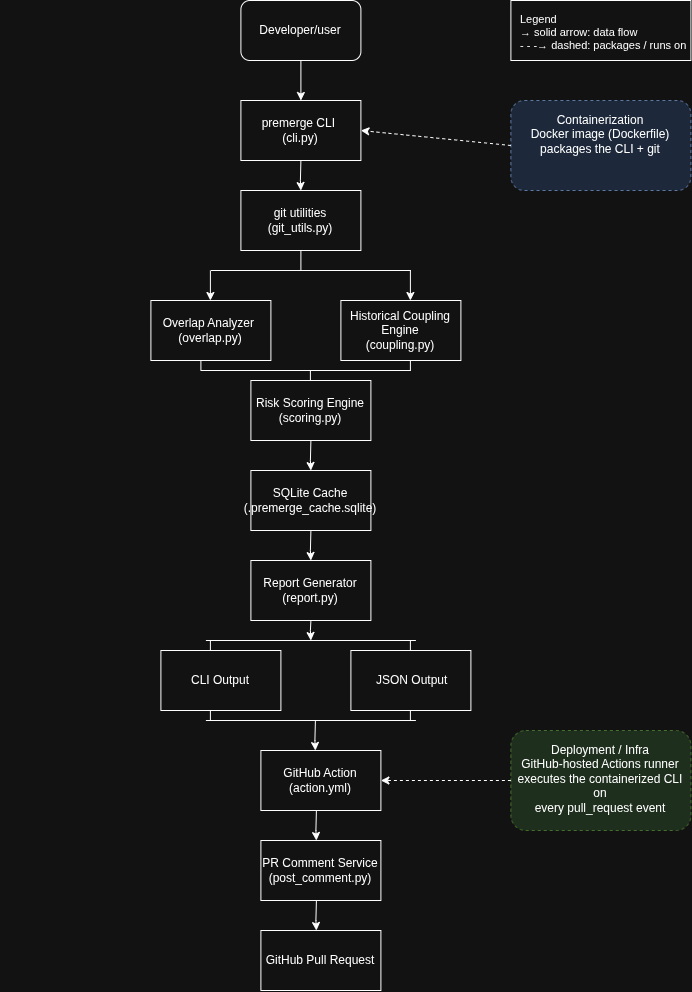

The diagram above was exported from draw.io. Its source (the exported page's mxGraphModel, read from the mxfile embedded in the PNG):
<mxGraphModel dx="1768" dy="996" grid="1" gridSize="10" guides="1" tooltips="1" connect="1" arrows="1" fold="1" page="1" pageScale="1" pageWidth="850" pageHeight="1100" math="0" shadow="0">
  <root>
    <mxCell id="0" />
    <mxCell id="1" parent="0" />
    <mxCell id="2BGkRZXKWqVze8DegNYn-16" edge="1" parent="1" source="2BGkRZXKWqVze8DegNYn-1" style="edgeStyle=orthogonalEdgeStyle;rounded=0;orthogonalLoop=1;jettySize=auto;html=1;exitX=0.5;exitY=1;exitDx=0;exitDy=0;entryX=0.5;entryY=0;entryDx=0;entryDy=0;" target="2BGkRZXKWqVze8DegNYn-2">
      <mxGeometry relative="1" as="geometry" />
    </mxCell>
    <mxCell id="2BGkRZXKWqVze8DegNYn-1" parent="1" style="rounded=1;whiteSpace=wrap;html=1;" value="Developer/user" vertex="1">
      <mxGeometry height="60" width="120" x="350" y="40" as="geometry" />
    </mxCell>
    <mxCell id="2BGkRZXKWqVze8DegNYn-2" parent="1" style="rounded=0;whiteSpace=wrap;html=1;" value="premerge CLI&amp;nbsp;&lt;br&gt;(cli.py)" vertex="1">
      <mxGeometry height="60" width="120" x="350" y="140" as="geometry" />
    </mxCell>
    <mxCell id="2BGkRZXKWqVze8DegNYn-3" parent="1" style="rounded=0;whiteSpace=wrap;html=1;" value="git utilities&lt;br&gt;(git_utils.py)" vertex="1">
      <mxGeometry height="60" width="120" x="350" y="230" as="geometry" />
    </mxCell>
    <mxCell id="2BGkRZXKWqVze8DegNYn-4" parent="1" style="rounded=0;whiteSpace=wrap;html=1;" value="GitHub Action&lt;br/&gt;(action.yml)" vertex="1">
      <mxGeometry height="60" width="120" x="370" y="790" as="geometry" />
    </mxCell>
    <mxCell id="2BGkRZXKWqVze8DegNYn-5" parent="1" style="rounded=0;whiteSpace=wrap;html=1;" value="Overlap Analyzer&amp;nbsp; (overlap.py)" vertex="1">
      <mxGeometry height="60" width="120" x="260" y="340" as="geometry" />
    </mxCell>
    <mxCell id="2BGkRZXKWqVze8DegNYn-6" parent="1" style="rounded=0;whiteSpace=wrap;html=1;" value="Risk Scoring Engine&lt;br&gt;(scoring.py)" vertex="1">
      <mxGeometry height="60" width="120" x="360" y="420" as="geometry" />
    </mxCell>
    <mxCell id="2BGkRZXKWqVze8DegNYn-7" parent="1" style="rounded=0;whiteSpace=wrap;html=1;" value="Historical Coupling Engine&lt;br&gt;(coupling.py)" vertex="1">
      <mxGeometry height="60" width="120" x="450" y="340" as="geometry" />
    </mxCell>
    <mxCell id="2BGkRZXKWqVze8DegNYn-8" parent="1" style="rounded=0;whiteSpace=wrap;html=1;" value="SQLite Cache&lt;br&gt;(.premerge_cache.sqlite)" vertex="1">
      <mxGeometry height="60" width="120" x="360" y="510" as="geometry" />
    </mxCell>
    <mxCell id="2BGkRZXKWqVze8DegNYn-9" parent="1" style="rounded=0;whiteSpace=wrap;html=1;" value="Report Generator&lt;br/&gt;(report.py)" vertex="1">
      <mxGeometry height="60" width="120" x="360" y="600" as="geometry" />
    </mxCell>
    <mxCell id="2BGkRZXKWqVze8DegNYn-10" parent="1" style="rounded=0;whiteSpace=wrap;html=1;" value="&amp;nbsp;CLI Output&amp;nbsp;" vertex="1">
      <mxGeometry height="60" width="120" x="270" y="690" as="geometry" />
    </mxCell>
    <mxCell id="2BGkRZXKWqVze8DegNYn-11" parent="1" style="rounded=0;whiteSpace=wrap;html=1;" value="&amp;nbsp;JSON Output" vertex="1">
      <mxGeometry height="60" width="120" x="460" y="690" as="geometry" />
    </mxCell>
    <mxCell id="2BGkRZXKWqVze8DegNYn-12" parent="1" style="rounded=0;whiteSpace=wrap;html=1;" value="PR Comment Service&lt;br/&gt;(post_comment.py)" vertex="1">
      <mxGeometry height="60" width="120" x="370" y="880" as="geometry" />
    </mxCell>
    <mxCell id="2BGkRZXKWqVze8DegNYn-13" parent="1" style="rounded=0;whiteSpace=wrap;html=1;" value="GitHub Pull Request" vertex="1">
      <mxGeometry height="60" width="120" x="370" y="970" as="geometry" />
    </mxCell>
    <mxCell id="pm-container-40" parent="1" style="rounded=1;dashed=1;whiteSpace=wrap;html=1;fillColor=#dae8fc;strokeColor=#6c8ebf;verticalAlign=top;spacingTop=6;" value="Containerization&lt;br&gt;Docker image (Dockerfile)&lt;br&gt;packages the CLI + git" vertex="1">
      <mxGeometry height="90" width="180" x="620" y="140" as="geometry" />
    </mxCell>
    <mxCell id="pm-deploy-41" parent="1" style="rounded=1;dashed=1;whiteSpace=wrap;html=1;fillColor=#d5e8d4;strokeColor=#82b366;verticalAlign=top;spacingTop=6;" value="Deployment / Infra&lt;br&gt;GitHub-hosted Actions runner&lt;br&gt;executes the containerized CLI on&lt;br&gt;every pull_request event" vertex="1">
      <mxGeometry height="100" width="180" x="620" y="770" as="geometry" />
    </mxCell>
    <mxCell id="pm-legend-42" parent="1" style="rounded=0;whiteSpace=wrap;html=1;align=left;verticalAlign=top;spacingLeft=8;spacingTop=6;fontSize=11;" value="Legend&lt;br&gt;&amp;#8594; solid arrow: data flow&lt;br&gt;- - -&amp;#8594; dashed: packages / runs on" vertex="1">
      <mxGeometry height="60" width="180" x="620" y="40" as="geometry" />
    </mxCell>
    <mxCell id="pm-edge-43" edge="1" parent="1" source="pm-container-40" style="endArrow=classic;dashed=1;html=1;rounded=0;exitX=0;exitY=0.5;exitDx=0;exitDy=0;entryX=1;entryY=0.5;entryDx=0;entryDy=0;" target="2BGkRZXKWqVze8DegNYn-2">
      <mxGeometry relative="1" as="geometry" />
    </mxCell>
    <mxCell id="pm-edge-44" edge="1" parent="1" source="pm-deploy-41" style="endArrow=classic;dashed=1;html=1;rounded=0;exitX=0;exitY=0.5;exitDx=0;exitDy=0;entryX=1;entryY=0.5;entryDx=0;entryDy=0;" target="2BGkRZXKWqVze8DegNYn-4">
      <mxGeometry relative="1" as="geometry" />
    </mxCell>
    <mxCell id="2BGkRZXKWqVze8DegNYn-15" edge="1" parent="1" source="2BGkRZXKWqVze8DegNYn-2" style="endArrow=classic;html=1;rounded=0;entryX=0.5;entryY=0;entryDx=0;entryDy=0;exitX=0.5;exitY=1;exitDx=0;exitDy=0;" target="2BGkRZXKWqVze8DegNYn-3" value="">
      <mxGeometry height="50" relative="1" width="50" as="geometry">
        <Array as="points">
          <mxPoint x="409.5" y="220" />
        </Array>
        <mxPoint x="409.5" y="190" as="sourcePoint" />
        <mxPoint x="409.5" y="250" as="targetPoint" />
      </mxGeometry>
    </mxCell>
    <mxCell id="2BGkRZXKWqVze8DegNYn-18" edge="1" parent="1" style="endArrow=classic;html=1;rounded=0;" value="">
      <mxGeometry height="50" relative="1" width="50" as="geometry">
        <Array as="points" />
        <mxPoint x="319.5" y="310" as="sourcePoint" />
        <mxPoint x="319.5" y="340" as="targetPoint" />
      </mxGeometry>
    </mxCell>
    <mxCell id="2BGkRZXKWqVze8DegNYn-19" edge="1" parent="1" style="endArrow=classic;html=1;rounded=0;" value="">
      <mxGeometry height="50" relative="1" width="50" as="geometry">
        <Array as="points" />
        <mxPoint x="519.5" y="310" as="sourcePoint" />
        <mxPoint x="519.5" y="340" as="targetPoint" />
      </mxGeometry>
    </mxCell>
    <mxCell id="2BGkRZXKWqVze8DegNYn-20" edge="1" parent="1" style="endArrow=none;html=1;rounded=0;" value="">
      <mxGeometry height="50" relative="1" width="50" as="geometry">
        <mxPoint x="410" y="310" as="sourcePoint" />
        <mxPoint x="410" y="290" as="targetPoint" />
      </mxGeometry>
    </mxCell>
    <mxCell id="2BGkRZXKWqVze8DegNYn-22" edge="1" parent="1" style="endArrow=none;html=1;rounded=0;" value="">
      <mxGeometry height="50" relative="1" width="50" as="geometry">
        <mxPoint x="320" y="310" as="sourcePoint" />
        <mxPoint x="520" y="310" as="targetPoint" />
      </mxGeometry>
    </mxCell>
    <mxCell id="2BGkRZXKWqVze8DegNYn-23" edge="1" parent="1" style="endArrow=none;html=1;rounded=0;" value="">
      <mxGeometry height="50" relative="1" width="50" as="geometry">
        <Array as="points" />
        <mxPoint x="310" y="410" as="sourcePoint" />
        <mxPoint x="520" y="410" as="targetPoint" />
      </mxGeometry>
    </mxCell>
    <mxCell id="2BGkRZXKWqVze8DegNYn-24" edge="1" parent="1" style="endArrow=none;html=1;rounded=0;" value="">
      <mxGeometry height="50" relative="1" width="50" as="geometry">
        <mxPoint x="110" y="450" as="sourcePoint" />
        <mxPoint x="110" y="450" as="targetPoint" />
      </mxGeometry>
    </mxCell>
    <mxCell id="2BGkRZXKWqVze8DegNYn-25" edge="1" parent="1" style="endArrow=none;html=1;rounded=0;" value="">
      <mxGeometry height="50" relative="1" width="50" as="geometry">
        <mxPoint x="310" y="410" as="sourcePoint" />
        <mxPoint x="310" y="400" as="targetPoint" />
      </mxGeometry>
    </mxCell>
    <mxCell id="2BGkRZXKWqVze8DegNYn-26" edge="1" parent="1" style="endArrow=none;html=1;rounded=0;" value="">
      <mxGeometry height="50" relative="1" width="50" as="geometry">
        <mxPoint x="519.5" y="410" as="sourcePoint" />
        <mxPoint x="519.5" y="400" as="targetPoint" />
      </mxGeometry>
    </mxCell>
    <mxCell id="2BGkRZXKWqVze8DegNYn-27" edge="1" parent="1" style="endArrow=classic;html=1;rounded=0;entryX=0.5;entryY=0;entryDx=0;entryDy=0;exitX=0.5;exitY=1;exitDx=0;exitDy=0;" value="">
      <mxGeometry height="50" relative="1" width="50" as="geometry">
        <Array as="points">
          <mxPoint x="419.5" y="500" />
        </Array>
        <mxPoint x="420" y="480" as="sourcePoint" />
        <mxPoint x="420" y="510" as="targetPoint" />
      </mxGeometry>
    </mxCell>
    <mxCell id="2BGkRZXKWqVze8DegNYn-28" edge="1" parent="1" style="endArrow=classic;html=1;rounded=0;entryX=0.5;entryY=0;entryDx=0;entryDy=0;exitX=0.5;exitY=1;exitDx=0;exitDy=0;" value="">
      <mxGeometry height="50" relative="1" width="50" as="geometry">
        <Array as="points">
          <mxPoint x="419.5" y="590" />
        </Array>
        <mxPoint x="420" y="570" as="sourcePoint" />
        <mxPoint x="420" y="600" as="targetPoint" />
      </mxGeometry>
    </mxCell>
    <mxCell id="2BGkRZXKWqVze8DegNYn-29" edge="1" parent="1" style="endArrow=classic;html=1;rounded=0;entryX=0.5;entryY=0;entryDx=0;entryDy=0;exitX=0.5;exitY=1;exitDx=0;exitDy=0;" value="">
      <mxGeometry height="50" relative="1" width="50" as="geometry">
        <Array as="points">
          <mxPoint x="424" y="780" />
        </Array>
        <mxPoint x="424.5" y="760" as="sourcePoint" />
        <mxPoint x="424.5" y="790" as="targetPoint" />
      </mxGeometry>
    </mxCell>
    <mxCell id="2BGkRZXKWqVze8DegNYn-30" edge="1" parent="1" style="endArrow=classic;html=1;rounded=0;entryX=0.5;entryY=0;entryDx=0;entryDy=0;exitX=0.5;exitY=1;exitDx=0;exitDy=0;" value="">
      <mxGeometry height="50" relative="1" width="50" as="geometry">
        <Array as="points">
          <mxPoint x="425" y="870" />
        </Array>
        <mxPoint x="425.5" y="850" as="sourcePoint" />
        <mxPoint x="425.5" y="880" as="targetPoint" />
      </mxGeometry>
    </mxCell>
    <mxCell id="2BGkRZXKWqVze8DegNYn-31" edge="1" parent="1" style="endArrow=classic;html=1;rounded=0;entryX=0.5;entryY=0;entryDx=0;entryDy=0;exitX=0.5;exitY=1;exitDx=0;exitDy=0;" value="">
      <mxGeometry height="50" relative="1" width="50" as="geometry">
        <Array as="points">
          <mxPoint x="425" y="960" />
        </Array>
        <mxPoint x="425.5" y="940" as="sourcePoint" />
        <mxPoint x="425.5" y="970" as="targetPoint" />
      </mxGeometry>
    </mxCell>
    <mxCell id="2BGkRZXKWqVze8DegNYn-32" edge="1" parent="1" style="endArrow=none;html=1;rounded=0;" value="">
      <mxGeometry height="50" relative="1" width="50" as="geometry">
        <mxPoint x="419.5" y="420" as="sourcePoint" />
        <mxPoint x="419.5" y="410" as="targetPoint" />
      </mxGeometry>
    </mxCell>
    <mxCell id="2BGkRZXKWqVze8DegNYn-33" edge="1" parent="1" style="endArrow=none;html=1;rounded=0;" value="">
      <mxGeometry height="50" relative="1" width="50" as="geometry">
        <mxPoint x="519.5" y="690" as="sourcePoint" />
        <mxPoint x="519.5" y="680" as="targetPoint" />
      </mxGeometry>
    </mxCell>
    <mxCell id="2BGkRZXKWqVze8DegNYn-34" edge="1" parent="1" style="endArrow=none;html=1;rounded=0;" value="">
      <mxGeometry height="50" relative="1" width="50" as="geometry">
        <mxPoint x="319.5" y="690" as="sourcePoint" />
        <mxPoint x="319.5" y="680" as="targetPoint" />
      </mxGeometry>
    </mxCell>
    <mxCell id="2BGkRZXKWqVze8DegNYn-35" edge="1" parent="1" style="endArrow=none;html=1;rounded=0;" value="">
      <mxGeometry height="50" relative="1" width="50" as="geometry">
        <Array as="points" />
        <mxPoint x="315" y="680" as="sourcePoint" />
        <mxPoint x="525" y="680" as="targetPoint" />
      </mxGeometry>
    </mxCell>
    <mxCell id="2BGkRZXKWqVze8DegNYn-36" edge="1" parent="1" style="endArrow=none;html=1;rounded=0;" value="">
      <mxGeometry height="50" relative="1" width="50" as="geometry">
        <Array as="points" />
        <mxPoint x="315" y="760" as="sourcePoint" />
        <mxPoint x="525" y="760" as="targetPoint" />
      </mxGeometry>
    </mxCell>
    <mxCell id="2BGkRZXKWqVze8DegNYn-37" edge="1" parent="1" style="endArrow=none;html=1;rounded=0;" value="">
      <mxGeometry height="50" relative="1" width="50" as="geometry">
        <mxPoint x="519.5" y="760" as="sourcePoint" />
        <mxPoint x="519.5" y="750" as="targetPoint" />
      </mxGeometry>
    </mxCell>
    <mxCell id="2BGkRZXKWqVze8DegNYn-38" edge="1" parent="1" style="endArrow=none;html=1;rounded=0;" value="">
      <mxGeometry height="50" relative="1" width="50" as="geometry">
        <mxPoint x="319.5" y="760" as="sourcePoint" />
        <mxPoint x="319.5" y="750" as="targetPoint" />
      </mxGeometry>
    </mxCell>
    <mxCell id="2BGkRZXKWqVze8DegNYn-39" edge="1" parent="1" style="endArrow=classic;html=1;rounded=0;entryX=0.5;entryY=0;entryDx=0;entryDy=0;" value="">
      <mxGeometry height="50" relative="1" width="50" as="geometry">
        <Array as="points">
          <mxPoint x="419.5" y="670" />
        </Array>
        <mxPoint x="420" y="660" as="sourcePoint" />
        <mxPoint x="420" y="680" as="targetPoint" />
      </mxGeometry>
    </mxCell>
  </root>
</mxGraphModel>